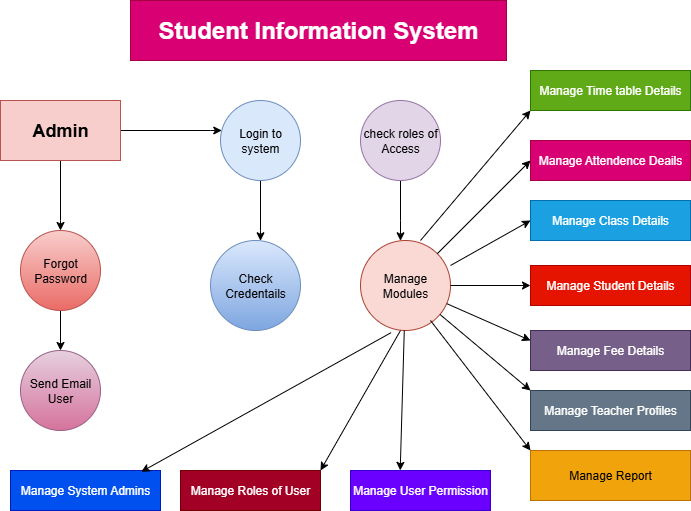

The diagram above was exported from draw.io. Its source (the exported page's mxGraphModel, read from the mxfile embedded in the PNG):
<mxGraphModel dx="906" dy="489" grid="1" gridSize="10" guides="1" tooltips="1" connect="1" arrows="1" fold="1" page="1" pageScale="1" pageWidth="827" pageHeight="1169" math="0" shadow="0">
  <root>
    <mxCell id="0" />
    <mxCell id="1" parent="0" />
    <mxCell id="4wufzDFcQMmWifGYaR9g-1" value="&lt;h1&gt;Student Information System&lt;/h1&gt;" style="rounded=0;whiteSpace=wrap;html=1;labelBackgroundColor=none;fillColor=#d80073;fontColor=#ffffff;strokeColor=#A50040;" vertex="1" parent="1">
      <mxGeometry x="240" y="10" width="376" height="60" as="geometry" />
    </mxCell>
    <mxCell id="4wufzDFcQMmWifGYaR9g-4" value="" style="edgeStyle=orthogonalEdgeStyle;rounded=0;orthogonalLoop=1;jettySize=auto;html=1;labelBackgroundColor=none;fontColor=default;" edge="1" parent="1" source="4wufzDFcQMmWifGYaR9g-2" target="4wufzDFcQMmWifGYaR9g-3">
      <mxGeometry relative="1" as="geometry">
        <Array as="points">
          <mxPoint x="320" y="140" />
          <mxPoint x="320" y="140" />
        </Array>
      </mxGeometry>
    </mxCell>
    <mxCell id="4wufzDFcQMmWifGYaR9g-26" value="" style="edgeStyle=orthogonalEdgeStyle;rounded=0;orthogonalLoop=1;jettySize=auto;html=1;labelBackgroundColor=none;fontColor=default;" edge="1" parent="1" source="4wufzDFcQMmWifGYaR9g-2" target="4wufzDFcQMmWifGYaR9g-8">
      <mxGeometry relative="1" as="geometry">
        <Array as="points">
          <mxPoint x="170" y="230" />
          <mxPoint x="170" y="230" />
        </Array>
      </mxGeometry>
    </mxCell>
    <mxCell id="4wufzDFcQMmWifGYaR9g-2" value="&lt;h2&gt;Admin&lt;/h2&gt;" style="rounded=0;whiteSpace=wrap;html=1;labelBackgroundColor=none;fillColor=#f8cecc;strokeColor=#b85450;" vertex="1" parent="1">
      <mxGeometry x="110" y="110" width="120" height="60" as="geometry" />
    </mxCell>
    <mxCell id="4wufzDFcQMmWifGYaR9g-25" value="" style="edgeStyle=orthogonalEdgeStyle;rounded=0;orthogonalLoop=1;jettySize=auto;html=1;labelBackgroundColor=none;fontColor=default;" edge="1" parent="1" source="4wufzDFcQMmWifGYaR9g-3" target="4wufzDFcQMmWifGYaR9g-10">
      <mxGeometry relative="1" as="geometry">
        <Array as="points">
          <mxPoint x="370" y="240" />
          <mxPoint x="370" y="240" />
        </Array>
      </mxGeometry>
    </mxCell>
    <mxCell id="4wufzDFcQMmWifGYaR9g-3" value="Login to system" style="ellipse;whiteSpace=wrap;html=1;aspect=fixed;labelBackgroundColor=none;fillColor=#dae8fc;strokeColor=#6c8ebf;" vertex="1" parent="1">
      <mxGeometry x="330" y="110" width="80" height="80" as="geometry" />
    </mxCell>
    <mxCell id="4wufzDFcQMmWifGYaR9g-29" value="" style="edgeStyle=orthogonalEdgeStyle;rounded=0;orthogonalLoop=1;jettySize=auto;html=1;labelBackgroundColor=none;fontColor=default;" edge="1" parent="1" source="4wufzDFcQMmWifGYaR9g-7" target="4wufzDFcQMmWifGYaR9g-11">
      <mxGeometry relative="1" as="geometry">
        <Array as="points">
          <mxPoint x="510" y="230" />
          <mxPoint x="510" y="230" />
        </Array>
      </mxGeometry>
    </mxCell>
    <mxCell id="4wufzDFcQMmWifGYaR9g-7" value="check roles of Access" style="ellipse;whiteSpace=wrap;html=1;aspect=fixed;labelBackgroundColor=none;fillColor=#e1d5e7;strokeColor=#9673a6;" vertex="1" parent="1">
      <mxGeometry x="470" y="110" width="80" height="80" as="geometry" />
    </mxCell>
    <mxCell id="4wufzDFcQMmWifGYaR9g-28" value="" style="edgeStyle=orthogonalEdgeStyle;rounded=0;orthogonalLoop=1;jettySize=auto;html=1;labelBackgroundColor=none;fontColor=default;" edge="1" parent="1" source="4wufzDFcQMmWifGYaR9g-8" target="4wufzDFcQMmWifGYaR9g-9">
      <mxGeometry relative="1" as="geometry" />
    </mxCell>
    <mxCell id="4wufzDFcQMmWifGYaR9g-8" value="Forgot Password" style="ellipse;whiteSpace=wrap;html=1;aspect=fixed;labelBackgroundColor=none;fillColor=#f8cecc;strokeColor=#b85450;gradientColor=#ea6b66;" vertex="1" parent="1">
      <mxGeometry x="130" y="240" width="80" height="80" as="geometry" />
    </mxCell>
    <mxCell id="4wufzDFcQMmWifGYaR9g-9" value="Send Email User" style="ellipse;whiteSpace=wrap;html=1;aspect=fixed;labelBackgroundColor=none;fillColor=#e6d0de;gradientColor=#d5739d;strokeColor=#996185;" vertex="1" parent="1">
      <mxGeometry x="130" y="360" width="80" height="80" as="geometry" />
    </mxCell>
    <mxCell id="4wufzDFcQMmWifGYaR9g-10" value="Check Credentails" style="ellipse;whiteSpace=wrap;html=1;aspect=fixed;labelBackgroundColor=none;fillColor=#dae8fc;strokeColor=#6c8ebf;gradientColor=#7ea6e0;" vertex="1" parent="1">
      <mxGeometry x="320" y="250" width="90" height="90" as="geometry" />
    </mxCell>
    <mxCell id="4wufzDFcQMmWifGYaR9g-11" value="Manage Modules" style="ellipse;whiteSpace=wrap;html=1;aspect=fixed;labelBackgroundColor=none;fillColor=#fad9d5;strokeColor=#ae4132;" vertex="1" parent="1">
      <mxGeometry x="470" y="250" width="90" height="90" as="geometry" />
    </mxCell>
    <mxCell id="4wufzDFcQMmWifGYaR9g-12" value="Manage Time table Details" style="rounded=0;whiteSpace=wrap;html=1;labelBackgroundColor=none;fillColor=#60a917;fontColor=#ffffff;strokeColor=#2D7600;" vertex="1" parent="1">
      <mxGeometry x="640" y="80" width="160" height="40" as="geometry" />
    </mxCell>
    <mxCell id="4wufzDFcQMmWifGYaR9g-13" value="Manage Attendence Deails" style="rounded=0;whiteSpace=wrap;html=1;labelBackgroundColor=none;fillColor=#d80073;fontColor=#ffffff;strokeColor=#A50040;" vertex="1" parent="1">
      <mxGeometry x="640" y="150" width="160" height="40" as="geometry" />
    </mxCell>
    <mxCell id="4wufzDFcQMmWifGYaR9g-15" value="Manage Class Details" style="rounded=0;whiteSpace=wrap;html=1;labelBackgroundColor=none;fillColor=#1ba1e2;fontColor=#ffffff;strokeColor=#006EAF;" vertex="1" parent="1">
      <mxGeometry x="640" y="210" width="160" height="40" as="geometry" />
    </mxCell>
    <mxCell id="4wufzDFcQMmWifGYaR9g-18" value="Manage Fee Details" style="rounded=0;whiteSpace=wrap;html=1;labelBackgroundColor=none;fillColor=#76608a;fontColor=#ffffff;strokeColor=#432D57;" vertex="1" parent="1">
      <mxGeometry x="640" y="340" width="160" height="40" as="geometry" />
    </mxCell>
    <mxCell id="4wufzDFcQMmWifGYaR9g-19" value="Manage Student Details" style="rounded=0;whiteSpace=wrap;html=1;labelBackgroundColor=none;fillColor=#e51400;fontColor=#ffffff;strokeColor=#B20000;" vertex="1" parent="1">
      <mxGeometry x="640" y="275" width="160" height="40" as="geometry" />
    </mxCell>
    <mxCell id="4wufzDFcQMmWifGYaR9g-20" value="Manage Teacher Profiles" style="rounded=0;whiteSpace=wrap;html=1;labelBackgroundColor=none;fillColor=#647687;fontColor=#ffffff;strokeColor=#314354;" vertex="1" parent="1">
      <mxGeometry x="640" y="400" width="160" height="40" as="geometry" />
    </mxCell>
    <mxCell id="4wufzDFcQMmWifGYaR9g-21" value="Manage Report" style="rounded=0;whiteSpace=wrap;html=1;labelBackgroundColor=none;fillColor=#f0a30a;fontColor=#000000;strokeColor=#BD7000;" vertex="1" parent="1">
      <mxGeometry x="640" y="460" width="160" height="50" as="geometry" />
    </mxCell>
    <mxCell id="4wufzDFcQMmWifGYaR9g-22" value="Manage System Admins" style="rounded=0;whiteSpace=wrap;html=1;labelBackgroundColor=none;fillColor=#0050ef;fontColor=#ffffff;strokeColor=#001DBC;" vertex="1" parent="1">
      <mxGeometry x="120" y="480" width="150" height="40" as="geometry" />
    </mxCell>
    <mxCell id="4wufzDFcQMmWifGYaR9g-23" value="Manage Roles of User" style="rounded=0;whiteSpace=wrap;html=1;labelBackgroundColor=none;fillColor=#a20025;fontColor=#ffffff;strokeColor=#6F0000;" vertex="1" parent="1">
      <mxGeometry x="290" y="480" width="140" height="40" as="geometry" />
    </mxCell>
    <mxCell id="4wufzDFcQMmWifGYaR9g-24" value="Manage User Permission" style="rounded=0;whiteSpace=wrap;html=1;labelBackgroundColor=none;fillColor=#6a00ff;fontColor=#ffffff;strokeColor=#3700CC;" vertex="1" parent="1">
      <mxGeometry x="460" y="480" width="140" height="40" as="geometry" />
    </mxCell>
    <mxCell id="4wufzDFcQMmWifGYaR9g-30" value="" style="endArrow=classic;html=1;rounded=0;entryX=0;entryY=1;entryDx=0;entryDy=0;labelBackgroundColor=none;fontColor=default;" edge="1" parent="1" target="4wufzDFcQMmWifGYaR9g-12">
      <mxGeometry width="50" height="50" relative="1" as="geometry">
        <mxPoint x="530" y="250" as="sourcePoint" />
        <mxPoint x="580" y="200" as="targetPoint" />
      </mxGeometry>
    </mxCell>
    <mxCell id="4wufzDFcQMmWifGYaR9g-34" value="" style="endArrow=classic;html=1;rounded=0;labelBackgroundColor=none;fontColor=default;entryX=0;entryY=0.5;entryDx=0;entryDy=0;" edge="1" parent="1" source="4wufzDFcQMmWifGYaR9g-11" target="4wufzDFcQMmWifGYaR9g-13">
      <mxGeometry width="50" height="50" relative="1" as="geometry">
        <mxPoint x="500" y="310" as="sourcePoint" />
        <mxPoint x="550" y="260" as="targetPoint" />
      </mxGeometry>
    </mxCell>
    <mxCell id="4wufzDFcQMmWifGYaR9g-36" value="" style="endArrow=classic;html=1;rounded=0;entryX=0;entryY=0.5;entryDx=0;entryDy=0;" edge="1" parent="1" target="4wufzDFcQMmWifGYaR9g-15">
      <mxGeometry width="50" height="50" relative="1" as="geometry">
        <mxPoint x="560" y="275" as="sourcePoint" />
        <mxPoint x="610" y="225" as="targetPoint" />
      </mxGeometry>
    </mxCell>
    <mxCell id="4wufzDFcQMmWifGYaR9g-37" value="" style="endArrow=classic;html=1;rounded=0;entryX=0;entryY=0.5;entryDx=0;entryDy=0;" edge="1" parent="1" source="4wufzDFcQMmWifGYaR9g-11" target="4wufzDFcQMmWifGYaR9g-19">
      <mxGeometry width="50" height="50" relative="1" as="geometry">
        <mxPoint x="530" y="380" as="sourcePoint" />
        <mxPoint x="640" y="320" as="targetPoint" />
      </mxGeometry>
    </mxCell>
    <mxCell id="4wufzDFcQMmWifGYaR9g-38" value="" style="endArrow=classic;html=1;rounded=0;entryX=0;entryY=0.25;entryDx=0;entryDy=0;" edge="1" parent="1" source="4wufzDFcQMmWifGYaR9g-11" target="4wufzDFcQMmWifGYaR9g-18">
      <mxGeometry width="50" height="50" relative="1" as="geometry">
        <mxPoint x="500" y="330" as="sourcePoint" />
        <mxPoint x="550" y="280" as="targetPoint" />
      </mxGeometry>
    </mxCell>
    <mxCell id="4wufzDFcQMmWifGYaR9g-40" value="" style="endArrow=classic;html=1;rounded=0;entryX=0;entryY=0;entryDx=0;entryDy=0;" edge="1" parent="1" source="4wufzDFcQMmWifGYaR9g-11" target="4wufzDFcQMmWifGYaR9g-20">
      <mxGeometry width="50" height="50" relative="1" as="geometry">
        <mxPoint x="590" y="420" as="sourcePoint" />
        <mxPoint x="640" y="370" as="targetPoint" />
      </mxGeometry>
    </mxCell>
    <mxCell id="4wufzDFcQMmWifGYaR9g-41" value="" style="endArrow=classic;html=1;rounded=0;entryX=0;entryY=0;entryDx=0;entryDy=0;" edge="1" parent="1" target="4wufzDFcQMmWifGYaR9g-21">
      <mxGeometry width="50" height="50" relative="1" as="geometry">
        <mxPoint x="539.9961550082375" y="330.00260462298854" as="sourcePoint" />
        <mxPoint x="631.93" y="414.48" as="targetPoint" />
      </mxGeometry>
    </mxCell>
    <mxCell id="4wufzDFcQMmWifGYaR9g-42" value="" style="endArrow=classic;html=1;rounded=0;entryX=0.355;entryY=-0.003;entryDx=0;entryDy=0;entryPerimeter=0;" edge="1" parent="1" source="4wufzDFcQMmWifGYaR9g-11" target="4wufzDFcQMmWifGYaR9g-24">
      <mxGeometry width="50" height="50" relative="1" as="geometry">
        <mxPoint x="500" y="330" as="sourcePoint" />
        <mxPoint x="550" y="280" as="targetPoint" />
      </mxGeometry>
    </mxCell>
    <mxCell id="4wufzDFcQMmWifGYaR9g-43" value="" style="endArrow=classic;html=1;rounded=0;entryX=1;entryY=0;entryDx=0;entryDy=0;" edge="1" parent="1" target="4wufzDFcQMmWifGYaR9g-23">
      <mxGeometry width="50" height="50" relative="1" as="geometry">
        <mxPoint x="510" y="340" as="sourcePoint" />
        <mxPoint x="540" y="290" as="targetPoint" />
      </mxGeometry>
    </mxCell>
    <mxCell id="4wufzDFcQMmWifGYaR9g-44" value="" style="endArrow=classic;html=1;rounded=0;entryX=0.872;entryY=0.032;entryDx=0;entryDy=0;entryPerimeter=0;exitX=0.34;exitY=1.024;exitDx=0;exitDy=0;exitPerimeter=0;" edge="1" parent="1" source="4wufzDFcQMmWifGYaR9g-11" target="4wufzDFcQMmWifGYaR9g-22">
      <mxGeometry width="50" height="50" relative="1" as="geometry">
        <mxPoint x="500" y="330" as="sourcePoint" />
        <mxPoint x="550" y="280" as="targetPoint" />
      </mxGeometry>
    </mxCell>
  </root>
</mxGraphModel>